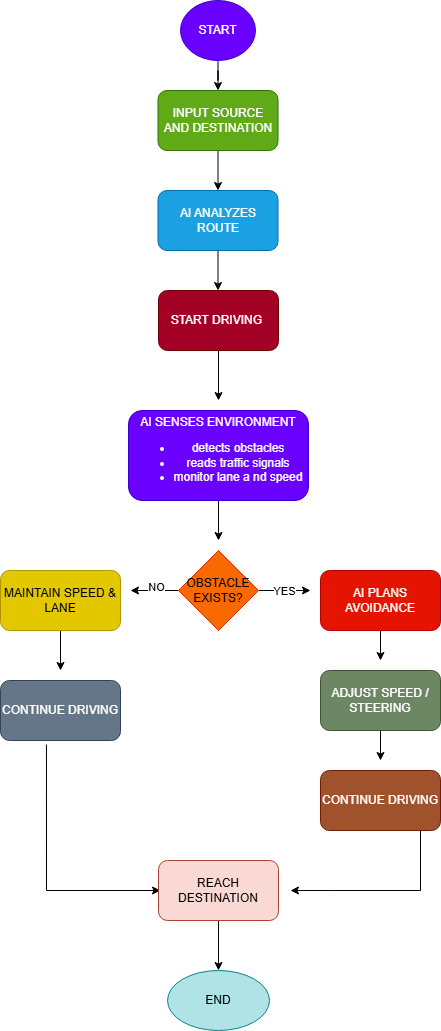

The diagram above was exported from draw.io. Its source (the exported page's mxGraphModel, read from the mxfile embedded in the PNG):
<mxGraphModel dx="1106" dy="597" grid="1" gridSize="10" guides="1" tooltips="1" connect="1" arrows="1" fold="1" page="1" pageScale="1" pageWidth="850" pageHeight="1100" math="0" shadow="0">
  <root>
    <mxCell id="0" />
    <mxCell id="1" parent="0" />
    <mxCell id="rnTNfHHI2nZ0fHBxfMMO-2" edge="1" parent="1" source="rnTNfHHI2nZ0fHBxfMMO-1" style="edgeStyle=orthogonalEdgeStyle;rounded=0;orthogonalLoop=1;jettySize=auto;html=1;">
      <mxGeometry relative="1" as="geometry">
        <mxPoint x="397.5" y="100" as="targetPoint" />
      </mxGeometry>
    </mxCell>
    <mxCell id="rnTNfHHI2nZ0fHBxfMMO-1" parent="1" style="ellipse;whiteSpace=wrap;html=1;fillColor=#6a00ff;fontColor=#ffffff;strokeColor=#3700CC;" value="START" vertex="1">
      <mxGeometry height="60" width="75" x="360" y="10" as="geometry" />
    </mxCell>
    <mxCell id="rnTNfHHI2nZ0fHBxfMMO-5" edge="1" parent="1" source="rnTNfHHI2nZ0fHBxfMMO-3" style="edgeStyle=orthogonalEdgeStyle;rounded=0;orthogonalLoop=1;jettySize=auto;html=1;">
      <mxGeometry relative="1" as="geometry">
        <mxPoint x="397.5" y="200" as="targetPoint" />
      </mxGeometry>
    </mxCell>
    <mxCell id="rnTNfHHI2nZ0fHBxfMMO-3" parent="1" style="rounded=1;whiteSpace=wrap;html=1;fillColor=#60a917;fontColor=#ffffff;strokeColor=#2D7600;" value="INPUT SOURCE AND DESTINATION" vertex="1">
      <mxGeometry height="60" width="120" x="337.5" y="100" as="geometry" />
    </mxCell>
    <mxCell id="rnTNfHHI2nZ0fHBxfMMO-7" edge="1" parent="1" source="rnTNfHHI2nZ0fHBxfMMO-6" style="edgeStyle=orthogonalEdgeStyle;rounded=0;orthogonalLoop=1;jettySize=auto;html=1;">
      <mxGeometry relative="1" as="geometry">
        <mxPoint x="397.5" y="300" as="targetPoint" />
      </mxGeometry>
    </mxCell>
    <mxCell id="rnTNfHHI2nZ0fHBxfMMO-6" parent="1" style="rounded=1;whiteSpace=wrap;html=1;fillColor=#1ba1e2;fontColor=#ffffff;strokeColor=#006EAF;" value="AI ANALYZES ROUTE" vertex="1">
      <mxGeometry height="60" width="120" x="337.5" y="200" as="geometry" />
    </mxCell>
    <mxCell id="rnTNfHHI2nZ0fHBxfMMO-9" edge="1" parent="1" source="rnTNfHHI2nZ0fHBxfMMO-8" style="edgeStyle=orthogonalEdgeStyle;rounded=0;orthogonalLoop=1;jettySize=auto;html=1;">
      <mxGeometry relative="1" as="geometry">
        <mxPoint x="398" y="410" as="targetPoint" />
      </mxGeometry>
    </mxCell>
    <mxCell id="rnTNfHHI2nZ0fHBxfMMO-8" parent="1" style="rounded=1;whiteSpace=wrap;html=1;fillColor=#a20025;fontColor=#ffffff;strokeColor=#6F0000;" value="START DRIVING&amp;nbsp;" vertex="1">
      <mxGeometry height="60" width="120" x="338" y="300" as="geometry" />
    </mxCell>
    <mxCell id="rnTNfHHI2nZ0fHBxfMMO-12" edge="1" parent="1" source="rnTNfHHI2nZ0fHBxfMMO-10" style="edgeStyle=orthogonalEdgeStyle;rounded=0;orthogonalLoop=1;jettySize=auto;html=1;">
      <mxGeometry relative="1" as="geometry">
        <mxPoint x="398" y="550" as="targetPoint" />
      </mxGeometry>
    </mxCell>
    <mxCell id="rnTNfHHI2nZ0fHBxfMMO-10" parent="1" style="rounded=1;whiteSpace=wrap;html=1;fillColor=#6a00ff;fontColor=#ffffff;strokeColor=#3700CC;" value="AI SENSES ENVIRONMENT&lt;div&gt;&lt;ul&gt;&lt;li&gt;detects obstacles&lt;/li&gt;&lt;li&gt;reads traffic signals&lt;/li&gt;&lt;li&gt;monitor lane a nd speed&lt;/li&gt;&lt;/ul&gt;&lt;/div&gt;" vertex="1">
      <mxGeometry height="90" width="180" x="308" y="420" as="geometry" />
    </mxCell>
    <mxCell id="rnTNfHHI2nZ0fHBxfMMO-14" edge="1" parent="1" source="rnTNfHHI2nZ0fHBxfMMO-13" style="edgeStyle=orthogonalEdgeStyle;rounded=0;orthogonalLoop=1;jettySize=auto;html=1;">
      <mxGeometry relative="1" as="geometry">
        <mxPoint x="490" y="600" as="targetPoint" />
      </mxGeometry>
    </mxCell>
    <mxCell id="rnTNfHHI2nZ0fHBxfMMO-16" connectable="0" parent="rnTNfHHI2nZ0fHBxfMMO-14" style="edgeLabel;html=1;align=center;verticalAlign=middle;resizable=0;points=[];" value="YES" vertex="1">
      <mxGeometry relative="1" x="-0.0385" as="geometry">
        <mxPoint as="offset" />
      </mxGeometry>
    </mxCell>
    <mxCell id="rnTNfHHI2nZ0fHBxfMMO-22" edge="1" parent="1" source="rnTNfHHI2nZ0fHBxfMMO-13" style="edgeStyle=orthogonalEdgeStyle;rounded=0;orthogonalLoop=1;jettySize=auto;html=1;">
      <mxGeometry relative="1" as="geometry">
        <mxPoint x="310" y="600" as="targetPoint" />
      </mxGeometry>
    </mxCell>
    <mxCell id="rnTNfHHI2nZ0fHBxfMMO-23" connectable="0" parent="rnTNfHHI2nZ0fHBxfMMO-22" style="edgeLabel;html=1;align=center;verticalAlign=middle;resizable=0;points=[];" value="NO" vertex="1">
      <mxGeometry relative="1" x="-0.0417" y="-4" as="geometry">
        <mxPoint as="offset" />
      </mxGeometry>
    </mxCell>
    <mxCell id="rnTNfHHI2nZ0fHBxfMMO-13" parent="1" style="rhombus;whiteSpace=wrap;html=1;fillColor=#fa6800;fontColor=#000000;strokeColor=#C73500;" value="OBSTACLE EXISTS?" vertex="1">
      <mxGeometry height="80" width="80" x="358" y="560" as="geometry" />
    </mxCell>
    <mxCell id="rnTNfHHI2nZ0fHBxfMMO-18" edge="1" parent="1" source="rnTNfHHI2nZ0fHBxfMMO-17" style="edgeStyle=orthogonalEdgeStyle;rounded=0;orthogonalLoop=1;jettySize=auto;html=1;">
      <mxGeometry relative="1" as="geometry">
        <mxPoint x="560" y="670" as="targetPoint" />
      </mxGeometry>
    </mxCell>
    <mxCell id="rnTNfHHI2nZ0fHBxfMMO-17" parent="1" style="rounded=1;whiteSpace=wrap;html=1;fillColor=#e51400;fontColor=#ffffff;strokeColor=#B20000;" value="AI PLANS AVOIDANCE" vertex="1">
      <mxGeometry height="60" width="120" x="500" y="580" as="geometry" />
    </mxCell>
    <mxCell id="rnTNfHHI2nZ0fHBxfMMO-20" edge="1" parent="1" source="rnTNfHHI2nZ0fHBxfMMO-19" style="edgeStyle=orthogonalEdgeStyle;rounded=0;orthogonalLoop=1;jettySize=auto;html=1;">
      <mxGeometry relative="1" as="geometry">
        <mxPoint x="560" y="770" as="targetPoint" />
      </mxGeometry>
    </mxCell>
    <mxCell id="rnTNfHHI2nZ0fHBxfMMO-19" parent="1" style="rounded=1;whiteSpace=wrap;html=1;fillColor=#6d8764;fontColor=#ffffff;strokeColor=#3A5431;" value="ADJUST SPEED / STEERING" vertex="1">
      <mxGeometry height="60" width="120" x="500" y="680" as="geometry" />
    </mxCell>
    <mxCell id="rnTNfHHI2nZ0fHBxfMMO-21" parent="1" style="rounded=1;whiteSpace=wrap;html=1;fillColor=#a0522d;fontColor=#ffffff;strokeColor=#6D1F00;" value="CONTINUE DRIVING" vertex="1">
      <mxGeometry height="60" width="120" x="500" y="780" as="geometry" />
    </mxCell>
    <mxCell id="rnTNfHHI2nZ0fHBxfMMO-25" edge="1" parent="1" source="rnTNfHHI2nZ0fHBxfMMO-24" style="edgeStyle=orthogonalEdgeStyle;rounded=0;orthogonalLoop=1;jettySize=auto;html=1;">
      <mxGeometry relative="1" as="geometry">
        <mxPoint x="240" y="680" as="targetPoint" />
      </mxGeometry>
    </mxCell>
    <mxCell id="rnTNfHHI2nZ0fHBxfMMO-24" parent="1" style="rounded=1;whiteSpace=wrap;html=1;fillColor=#e3c800;fontColor=#000000;strokeColor=#B09500;" value="MAINTAIN SPEED &amp;amp; LANE" vertex="1">
      <mxGeometry height="60" width="120" x="180" y="580" as="geometry" />
    </mxCell>
    <mxCell id="rnTNfHHI2nZ0fHBxfMMO-26" parent="1" style="rounded=1;whiteSpace=wrap;html=1;fillColor=#647687;fontColor=#ffffff;strokeColor=#314354;" value="CONTINUE DRIVING" vertex="1">
      <mxGeometry height="60" width="120" x="180" y="690" as="geometry" />
    </mxCell>
    <mxCell id="rnTNfHHI2nZ0fHBxfMMO-28" edge="1" parent="1" source="rnTNfHHI2nZ0fHBxfMMO-26" style="endArrow=classic;html=1;rounded=0;exitX=0.383;exitY=1.067;exitDx=0;exitDy=0;exitPerimeter=0;" value="">
      <mxGeometry height="50" relative="1" width="50" as="geometry">
        <Array as="points">
          <mxPoint x="226" y="900" />
        </Array>
        <mxPoint x="400" y="710" as="sourcePoint" />
        <mxPoint x="340" y="900" as="targetPoint" />
      </mxGeometry>
    </mxCell>
    <mxCell id="rnTNfHHI2nZ0fHBxfMMO-29" edge="1" parent="1" style="endArrow=classic;html=1;rounded=0;exitX=0.5;exitY=1;exitDx=0;exitDy=0;" value="">
      <mxGeometry height="50" relative="1" width="50" as="geometry">
        <Array as="points">
          <mxPoint x="600" y="900" />
          <mxPoint x="510" y="900" />
        </Array>
        <mxPoint x="600" y="840" as="sourcePoint" />
        <mxPoint x="470" y="900" as="targetPoint" />
      </mxGeometry>
    </mxCell>
    <mxCell id="rnTNfHHI2nZ0fHBxfMMO-31" edge="1" parent="1" source="rnTNfHHI2nZ0fHBxfMMO-30" style="edgeStyle=orthogonalEdgeStyle;rounded=0;orthogonalLoop=1;jettySize=auto;html=1;">
      <mxGeometry relative="1" as="geometry">
        <mxPoint x="398" y="980" as="targetPoint" />
      </mxGeometry>
    </mxCell>
    <mxCell id="rnTNfHHI2nZ0fHBxfMMO-30" parent="1" style="rounded=1;whiteSpace=wrap;html=1;fillColor=#fad9d5;strokeColor=#ae4132;" value="REACH DESTINATION" vertex="1">
      <mxGeometry height="60" width="120" x="338" y="870" as="geometry" />
    </mxCell>
    <mxCell id="rnTNfHHI2nZ0fHBxfMMO-32" parent="1" style="ellipse;whiteSpace=wrap;html=1;fillColor=#b0e3e6;strokeColor=#0e8088;" value="END" vertex="1">
      <mxGeometry height="60" width="102" x="347" y="980" as="geometry" />
    </mxCell>
  </root>
</mxGraphModel>